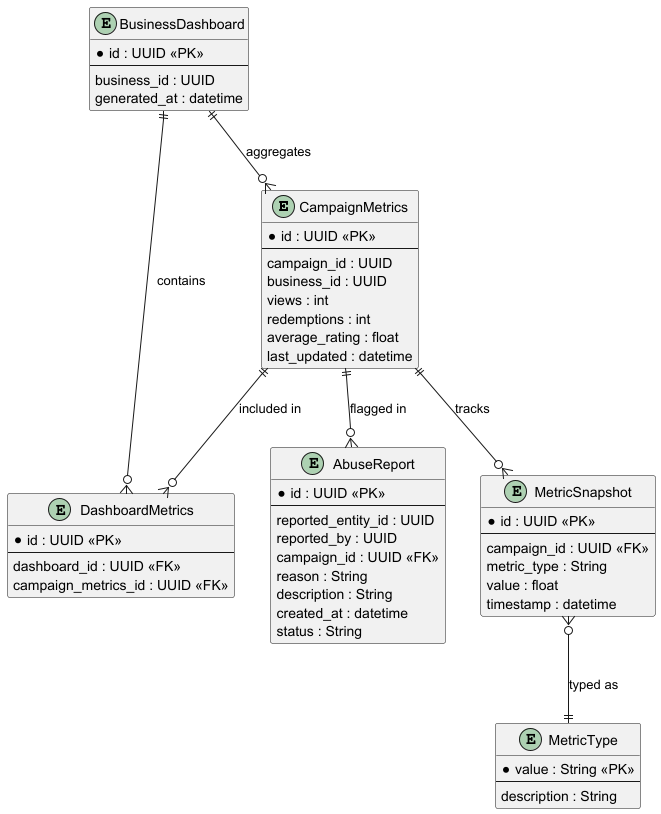

The diagram above was rendered by PlantUML. Its source (embedded in the PNG):
@startuml

' ================== TABLAS ==================

entity CampaignMetrics {
  *id : UUID <<PK>>
  --
  campaign_id : UUID
  business_id : UUID
  views : int
  redemptions : int
  average_rating : float
  last_updated : datetime
}

entity MetricSnapshot {
  *id : UUID <<PK>>
  --
  campaign_id : UUID <<FK>>
  metric_type : String
  value : float
  timestamp : datetime
}

entity MetricType {
  *value : String <<PK>>
  --
  description : String
}

entity BusinessDashboard {
  *id : UUID <<PK>>
  --
  business_id : UUID
  generated_at : datetime
}

entity DashboardMetrics {
  *id : UUID <<PK>>
  --
  dashboard_id : UUID <<FK>>
  campaign_metrics_id : UUID <<FK>>
}

entity AbuseReport {
  *id : UUID <<PK>>
  --
  reported_entity_id : UUID
  reported_by : UUID
  campaign_id : UUID <<FK>>
  reason : String
  description : String
  created_at : datetime
  status : String
}

' ================== RELACIONES ==================

' CampaignMetrics tiene snapshots históricos
CampaignMetrics ||--o{ MetricSnapshot : tracks

' Snapshot usa tipo de métrica
MetricSnapshot }o--|| MetricType : typed as

' Dashboard agrupa métricas (N:M mediante tabla intermedia)
BusinessDashboard ||--o{ DashboardMetrics : contains
CampaignMetrics ||--o{ DashboardMetrics : included in

' CampaignMetrics relacionado con BusinessDashboard (derivado)
BusinessDashboard ||--o{ CampaignMetrics : aggregates

' Reportes de abuso pueden asociarse a campañas
CampaignMetrics ||--o{ AbuseReport : flagged in

@enduml